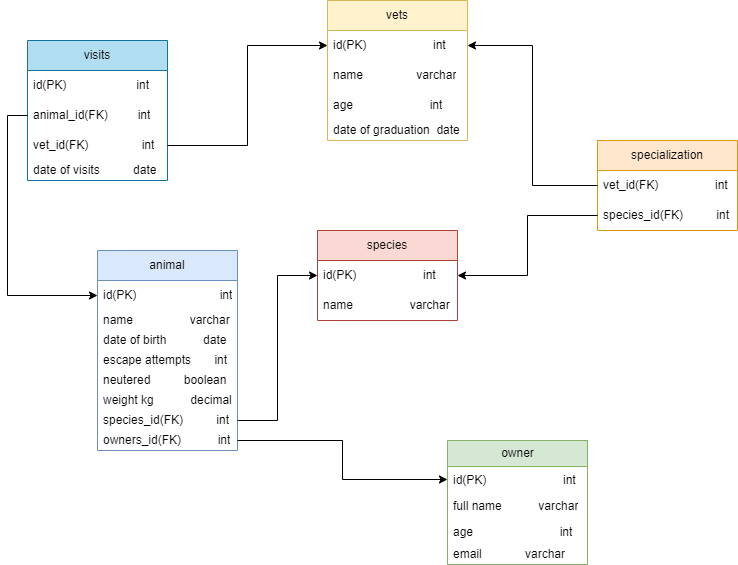

The diagram above was exported from draw.io. Its source (the exported page's mxGraphModel, read from the mxfile embedded in the PNG):
<mxGraphModel dx="1408" dy="804" grid="1" gridSize="10" guides="1" tooltips="1" connect="1" arrows="1" fold="1" page="1" pageScale="1" pageWidth="850" pageHeight="1100" math="0" shadow="0">
  <root>
    <mxCell id="0" />
    <mxCell id="1" parent="0" />
    <mxCell id="DPguNNXOUL2FD2_nRo8H-1" value="animal" style="swimlane;fontStyle=0;childLayout=stackLayout;horizontal=1;startSize=30;horizontalStack=0;resizeParent=1;resizeParentMax=0;resizeLast=0;collapsible=1;marginBottom=0;whiteSpace=wrap;html=1;fillColor=#dae8fc;strokeColor=#6c8ebf;" parent="1" vertex="1">
      <mxGeometry x="150" y="260" width="140" height="200" as="geometry">
        <mxRectangle x="340" y="340" width="90" height="30" as="alternateBounds" />
      </mxGeometry>
    </mxCell>
    <mxCell id="DPguNNXOUL2FD2_nRo8H-2" value="id(PK)&amp;nbsp; &amp;nbsp; &amp;nbsp; &amp;nbsp; &amp;nbsp; &amp;nbsp; &amp;nbsp; &amp;nbsp; &amp;nbsp; &amp;nbsp; &amp;nbsp; &amp;nbsp; &amp;nbsp;int" style="text;strokeColor=none;fillColor=none;align=left;verticalAlign=middle;spacingLeft=4;spacingRight=4;overflow=hidden;points=[[0,0.5],[1,0.5]];portConstraint=eastwest;rotatable=0;whiteSpace=wrap;html=1;" parent="DPguNNXOUL2FD2_nRo8H-1" vertex="1">
      <mxGeometry y="30" width="140" height="30" as="geometry" />
    </mxCell>
    <mxCell id="DPguNNXOUL2FD2_nRo8H-3" value="name&amp;nbsp; &amp;nbsp; &amp;nbsp; &amp;nbsp; &amp;nbsp; &amp;nbsp; &amp;nbsp; &amp;nbsp; &amp;nbsp;varchar" style="text;strokeColor=none;fillColor=none;align=left;verticalAlign=middle;spacingLeft=4;spacingRight=4;overflow=hidden;points=[[0,0.5],[1,0.5]];portConstraint=eastwest;rotatable=0;whiteSpace=wrap;html=1;" parent="DPguNNXOUL2FD2_nRo8H-1" vertex="1">
      <mxGeometry y="60" width="140" height="20" as="geometry" />
    </mxCell>
    <mxCell id="DPguNNXOUL2FD2_nRo8H-4" value="date of birth&amp;nbsp; &amp;nbsp; &amp;nbsp; &amp;nbsp; &amp;nbsp; &amp;nbsp;date&amp;nbsp;" style="text;strokeColor=none;fillColor=none;align=left;verticalAlign=middle;spacingLeft=4;spacingRight=4;overflow=hidden;points=[[0,0.5],[1,0.5]];portConstraint=eastwest;rotatable=0;whiteSpace=wrap;html=1;" parent="DPguNNXOUL2FD2_nRo8H-1" vertex="1">
      <mxGeometry y="80" width="140" height="20" as="geometry" />
    </mxCell>
    <mxCell id="DPguNNXOUL2FD2_nRo8H-11" value="escape attempts&amp;nbsp; &amp;nbsp; &amp;nbsp; &amp;nbsp;int" style="text;strokeColor=none;fillColor=none;align=left;verticalAlign=middle;spacingLeft=4;spacingRight=4;overflow=hidden;points=[[0,0.5],[1,0.5]];portConstraint=eastwest;rotatable=0;whiteSpace=wrap;html=1;" parent="DPguNNXOUL2FD2_nRo8H-1" vertex="1">
      <mxGeometry y="100" width="140" height="20" as="geometry" />
    </mxCell>
    <mxCell id="DPguNNXOUL2FD2_nRo8H-12" value="neutered&amp;nbsp; &amp;nbsp; &amp;nbsp; &amp;nbsp; &amp;nbsp; boolean" style="text;strokeColor=none;fillColor=none;align=left;verticalAlign=middle;spacingLeft=4;spacingRight=4;overflow=hidden;points=[[0,0.5],[1,0.5]];portConstraint=eastwest;rotatable=0;whiteSpace=wrap;html=1;" parent="DPguNNXOUL2FD2_nRo8H-1" vertex="1">
      <mxGeometry y="120" width="140" height="20" as="geometry" />
    </mxCell>
    <mxCell id="DPguNNXOUL2FD2_nRo8H-13" value="weight kg&amp;nbsp; &amp;nbsp; &amp;nbsp; &amp;nbsp; &amp;nbsp; &amp;nbsp;decimal" style="text;strokeColor=none;fillColor=none;align=left;verticalAlign=middle;spacingLeft=4;spacingRight=4;overflow=hidden;points=[[0,0.5],[1,0.5]];portConstraint=eastwest;rotatable=0;whiteSpace=wrap;html=1;" parent="DPguNNXOUL2FD2_nRo8H-1" vertex="1">
      <mxGeometry y="140" width="140" height="20" as="geometry" />
    </mxCell>
    <mxCell id="DPguNNXOUL2FD2_nRo8H-14" value="species_id(FK)&amp;nbsp; &amp;nbsp; &amp;nbsp; &amp;nbsp; &amp;nbsp; int" style="text;strokeColor=none;fillColor=none;align=left;verticalAlign=middle;spacingLeft=4;spacingRight=4;overflow=hidden;points=[[0,0.5],[1,0.5]];portConstraint=eastwest;rotatable=0;whiteSpace=wrap;html=1;" parent="DPguNNXOUL2FD2_nRo8H-1" vertex="1">
      <mxGeometry y="160" width="140" height="20" as="geometry" />
    </mxCell>
    <mxCell id="DPguNNXOUL2FD2_nRo8H-16" value="owners_id(FK)&amp;nbsp; &amp;nbsp; &amp;nbsp; &amp;nbsp; &amp;nbsp; &amp;nbsp;int" style="text;strokeColor=none;fillColor=none;align=left;verticalAlign=middle;spacingLeft=4;spacingRight=4;overflow=hidden;points=[[0,0.5],[1,0.5]];portConstraint=eastwest;rotatable=0;whiteSpace=wrap;html=1;" parent="DPguNNXOUL2FD2_nRo8H-1" vertex="1">
      <mxGeometry y="180" width="140" height="20" as="geometry" />
    </mxCell>
    <mxCell id="DPguNNXOUL2FD2_nRo8H-6" value="owner" style="swimlane;fontStyle=0;childLayout=stackLayout;horizontal=1;startSize=26;fillColor=#d5e8d4;horizontalStack=0;resizeParent=1;resizeParentMax=0;resizeLast=0;collapsible=1;marginBottom=0;html=1;strokeColor=#82b366;" parent="1" vertex="1">
      <mxGeometry x="500" y="450" width="140" height="124" as="geometry" />
    </mxCell>
    <mxCell id="DPguNNXOUL2FD2_nRo8H-7" value="id(PK)&amp;nbsp; &amp;nbsp; &amp;nbsp; &amp;nbsp; &amp;nbsp; &amp;nbsp; &amp;nbsp; &amp;nbsp; &amp;nbsp; &amp;nbsp; &amp;nbsp; &amp;nbsp;int" style="text;strokeColor=none;fillColor=none;align=left;verticalAlign=top;spacingLeft=4;spacingRight=4;overflow=hidden;rotatable=0;points=[[0,0.5],[1,0.5]];portConstraint=eastwest;whiteSpace=wrap;html=1;" parent="DPguNNXOUL2FD2_nRo8H-6" vertex="1">
      <mxGeometry y="26" width="140" height="26" as="geometry" />
    </mxCell>
    <mxCell id="DPguNNXOUL2FD2_nRo8H-8" value="full name&amp;nbsp; &amp;nbsp; &amp;nbsp; &amp;nbsp; &amp;nbsp; &amp;nbsp;varchar" style="text;strokeColor=none;fillColor=none;align=left;verticalAlign=top;spacingLeft=4;spacingRight=4;overflow=hidden;rotatable=0;points=[[0,0.5],[1,0.5]];portConstraint=eastwest;whiteSpace=wrap;html=1;" parent="DPguNNXOUL2FD2_nRo8H-6" vertex="1">
      <mxGeometry y="52" width="140" height="26" as="geometry" />
    </mxCell>
    <mxCell id="DPguNNXOUL2FD2_nRo8H-9" value="age&amp;nbsp; &amp;nbsp; &amp;nbsp; &amp;nbsp; &amp;nbsp; &amp;nbsp; &amp;nbsp; &amp;nbsp; &amp;nbsp; &amp;nbsp; &amp;nbsp; &amp;nbsp; &amp;nbsp; int&amp;nbsp;" style="text;strokeColor=none;fillColor=none;align=left;verticalAlign=top;spacingLeft=4;spacingRight=4;overflow=hidden;rotatable=0;points=[[0,0.5],[1,0.5]];portConstraint=eastwest;whiteSpace=wrap;html=1;" parent="DPguNNXOUL2FD2_nRo8H-6" vertex="1">
      <mxGeometry y="78" width="140" height="26" as="geometry" />
    </mxCell>
    <mxCell id="DPguNNXOUL2FD2_nRo8H-17" value="email&amp;nbsp; &amp;nbsp; &amp;nbsp; &amp;nbsp; &amp;nbsp; &amp;nbsp; &amp;nbsp;varchar" style="text;strokeColor=none;fillColor=none;align=left;verticalAlign=middle;spacingLeft=4;spacingRight=4;overflow=hidden;points=[[0,0.5],[1,0.5]];portConstraint=eastwest;rotatable=0;whiteSpace=wrap;html=1;" parent="DPguNNXOUL2FD2_nRo8H-6" vertex="1">
      <mxGeometry y="104" width="140" height="20" as="geometry" />
    </mxCell>
    <mxCell id="DPguNNXOUL2FD2_nRo8H-20" value="specialization" style="swimlane;fontStyle=0;childLayout=stackLayout;horizontal=1;startSize=30;horizontalStack=0;resizeParent=1;resizeParentMax=0;resizeLast=0;collapsible=1;marginBottom=0;whiteSpace=wrap;html=1;fillColor=#ffe6cc;strokeColor=#d79b00;" parent="1" vertex="1">
      <mxGeometry x="650" y="150" width="140" height="90" as="geometry" />
    </mxCell>
    <mxCell id="DPguNNXOUL2FD2_nRo8H-21" value="vet_id(FK)&amp;nbsp; &amp;nbsp; &amp;nbsp; &amp;nbsp; &amp;nbsp; &amp;nbsp; &amp;nbsp; &amp;nbsp; &amp;nbsp;int" style="text;strokeColor=none;fillColor=none;align=left;verticalAlign=middle;spacingLeft=4;spacingRight=4;overflow=hidden;points=[[0,0.5],[1,0.5]];portConstraint=eastwest;rotatable=0;whiteSpace=wrap;html=1;" parent="DPguNNXOUL2FD2_nRo8H-20" vertex="1">
      <mxGeometry y="30" width="140" height="30" as="geometry" />
    </mxCell>
    <mxCell id="DPguNNXOUL2FD2_nRo8H-22" value="species_id(FK)&amp;nbsp; &amp;nbsp; &amp;nbsp; &amp;nbsp; &amp;nbsp; int" style="text;strokeColor=none;fillColor=none;align=left;verticalAlign=middle;spacingLeft=4;spacingRight=4;overflow=hidden;points=[[0,0.5],[1,0.5]];portConstraint=eastwest;rotatable=0;whiteSpace=wrap;html=1;" parent="DPguNNXOUL2FD2_nRo8H-20" vertex="1">
      <mxGeometry y="60" width="140" height="30" as="geometry" />
    </mxCell>
    <mxCell id="DPguNNXOUL2FD2_nRo8H-24" value="species" style="swimlane;fontStyle=0;childLayout=stackLayout;horizontal=1;startSize=30;horizontalStack=0;resizeParent=1;resizeParentMax=0;resizeLast=0;collapsible=1;marginBottom=0;whiteSpace=wrap;html=1;fillColor=#fad9d5;strokeColor=#ae4132;" parent="1" vertex="1">
      <mxGeometry x="370" y="240" width="140" height="90" as="geometry" />
    </mxCell>
    <mxCell id="DPguNNXOUL2FD2_nRo8H-25" value="id(PK)&amp;nbsp; &amp;nbsp; &amp;nbsp; &amp;nbsp; &amp;nbsp; &amp;nbsp; &amp;nbsp; &amp;nbsp; &amp;nbsp; &amp;nbsp; int" style="text;strokeColor=none;fillColor=none;align=left;verticalAlign=middle;spacingLeft=4;spacingRight=4;overflow=hidden;points=[[0,0.5],[1,0.5]];portConstraint=eastwest;rotatable=0;whiteSpace=wrap;html=1;" parent="DPguNNXOUL2FD2_nRo8H-24" vertex="1">
      <mxGeometry y="30" width="140" height="30" as="geometry" />
    </mxCell>
    <mxCell id="DPguNNXOUL2FD2_nRo8H-26" value="name&amp;nbsp; &amp;nbsp; &amp;nbsp; &amp;nbsp; &amp;nbsp; &amp;nbsp; &amp;nbsp; &amp;nbsp; &amp;nbsp;varchar" style="text;strokeColor=none;fillColor=none;align=left;verticalAlign=middle;spacingLeft=4;spacingRight=4;overflow=hidden;points=[[0,0.5],[1,0.5]];portConstraint=eastwest;rotatable=0;whiteSpace=wrap;html=1;" parent="DPguNNXOUL2FD2_nRo8H-24" vertex="1">
      <mxGeometry y="60" width="140" height="30" as="geometry" />
    </mxCell>
    <mxCell id="DPguNNXOUL2FD2_nRo8H-28" value="vets" style="swimlane;fontStyle=0;childLayout=stackLayout;horizontal=1;startSize=30;horizontalStack=0;resizeParent=1;resizeParentMax=0;resizeLast=0;collapsible=1;marginBottom=0;whiteSpace=wrap;html=1;fillColor=#fff2cc;strokeColor=#d6b656;" parent="1" vertex="1">
      <mxGeometry x="380" y="10" width="140" height="140" as="geometry" />
    </mxCell>
    <mxCell id="DPguNNXOUL2FD2_nRo8H-29" value="id(PK)&amp;nbsp; &amp;nbsp; &amp;nbsp; &amp;nbsp; &amp;nbsp; &amp;nbsp; &amp;nbsp; &amp;nbsp; &amp;nbsp; &amp;nbsp; int" style="text;strokeColor=none;fillColor=none;align=left;verticalAlign=middle;spacingLeft=4;spacingRight=4;overflow=hidden;points=[[0,0.5],[1,0.5]];portConstraint=eastwest;rotatable=0;whiteSpace=wrap;html=1;" parent="DPguNNXOUL2FD2_nRo8H-28" vertex="1">
      <mxGeometry y="30" width="140" height="30" as="geometry" />
    </mxCell>
    <mxCell id="DPguNNXOUL2FD2_nRo8H-30" value="name&amp;nbsp; &amp;nbsp; &amp;nbsp; &amp;nbsp; &amp;nbsp; &amp;nbsp; &amp;nbsp; &amp;nbsp; varchar" style="text;strokeColor=none;fillColor=none;align=left;verticalAlign=middle;spacingLeft=4;spacingRight=4;overflow=hidden;points=[[0,0.5],[1,0.5]];portConstraint=eastwest;rotatable=0;whiteSpace=wrap;html=1;" parent="DPguNNXOUL2FD2_nRo8H-28" vertex="1">
      <mxGeometry y="60" width="140" height="30" as="geometry" />
    </mxCell>
    <mxCell id="DPguNNXOUL2FD2_nRo8H-31" value="age&amp;nbsp; &amp;nbsp; &amp;nbsp; &amp;nbsp; &amp;nbsp; &amp;nbsp; &amp;nbsp; &amp;nbsp; &amp;nbsp; &amp;nbsp; &amp;nbsp; &amp;nbsp;int" style="text;strokeColor=none;fillColor=none;align=left;verticalAlign=middle;spacingLeft=4;spacingRight=4;overflow=hidden;points=[[0,0.5],[1,0.5]];portConstraint=eastwest;rotatable=0;whiteSpace=wrap;html=1;" parent="DPguNNXOUL2FD2_nRo8H-28" vertex="1">
      <mxGeometry y="90" width="140" height="30" as="geometry" />
    </mxCell>
    <mxCell id="DPguNNXOUL2FD2_nRo8H-19" value="date of graduation&amp;nbsp; date" style="text;strokeColor=none;fillColor=none;align=left;verticalAlign=middle;spacingLeft=4;spacingRight=4;overflow=hidden;points=[[0,0.5],[1,0.5]];portConstraint=eastwest;rotatable=0;whiteSpace=wrap;html=1;" parent="DPguNNXOUL2FD2_nRo8H-28" vertex="1">
      <mxGeometry y="120" width="140" height="20" as="geometry" />
    </mxCell>
    <mxCell id="DPguNNXOUL2FD2_nRo8H-32" value="visits" style="swimlane;fontStyle=0;childLayout=stackLayout;horizontal=1;startSize=30;horizontalStack=0;resizeParent=1;resizeParentMax=0;resizeLast=0;collapsible=1;marginBottom=0;whiteSpace=wrap;html=1;fillColor=#b1ddf0;strokeColor=#10739e;" parent="1" vertex="1">
      <mxGeometry x="80" y="50" width="140" height="140" as="geometry" />
    </mxCell>
    <mxCell id="DPguNNXOUL2FD2_nRo8H-33" value="id(PK)&amp;nbsp; &amp;nbsp; &amp;nbsp; &amp;nbsp; &amp;nbsp; &amp;nbsp; &amp;nbsp; &amp;nbsp; &amp;nbsp; &amp;nbsp; &amp;nbsp;int" style="text;strokeColor=none;fillColor=none;align=left;verticalAlign=middle;spacingLeft=4;spacingRight=4;overflow=hidden;points=[[0,0.5],[1,0.5]];portConstraint=eastwest;rotatable=0;whiteSpace=wrap;html=1;" parent="DPguNNXOUL2FD2_nRo8H-32" vertex="1">
      <mxGeometry y="30" width="140" height="30" as="geometry" />
    </mxCell>
    <mxCell id="DPguNNXOUL2FD2_nRo8H-34" value="animal_id(FK)&amp;nbsp; &amp;nbsp; &amp;nbsp; &amp;nbsp; &amp;nbsp;int" style="text;strokeColor=none;fillColor=none;align=left;verticalAlign=middle;spacingLeft=4;spacingRight=4;overflow=hidden;points=[[0,0.5],[1,0.5]];portConstraint=eastwest;rotatable=0;whiteSpace=wrap;html=1;" parent="DPguNNXOUL2FD2_nRo8H-32" vertex="1">
      <mxGeometry y="60" width="140" height="30" as="geometry" />
    </mxCell>
    <mxCell id="DPguNNXOUL2FD2_nRo8H-35" value="vet_id(FK)&amp;nbsp; &amp;nbsp; &amp;nbsp; &amp;nbsp; &amp;nbsp; &amp;nbsp; &amp;nbsp; &amp;nbsp; int" style="text;strokeColor=none;fillColor=none;align=left;verticalAlign=middle;spacingLeft=4;spacingRight=4;overflow=hidden;points=[[0,0.5],[1,0.5]];portConstraint=eastwest;rotatable=0;whiteSpace=wrap;html=1;" parent="DPguNNXOUL2FD2_nRo8H-32" vertex="1">
      <mxGeometry y="90" width="140" height="30" as="geometry" />
    </mxCell>
    <mxCell id="DPguNNXOUL2FD2_nRo8H-18" value="date of visits&amp;nbsp; &amp;nbsp; &amp;nbsp; &amp;nbsp; &amp;nbsp; date" style="text;strokeColor=none;fillColor=none;align=left;verticalAlign=middle;spacingLeft=4;spacingRight=4;overflow=hidden;points=[[0,0.5],[1,0.5]];portConstraint=eastwest;rotatable=0;whiteSpace=wrap;html=1;" parent="DPguNNXOUL2FD2_nRo8H-32" vertex="1">
      <mxGeometry y="120" width="140" height="20" as="geometry" />
    </mxCell>
    <mxCell id="DPguNNXOUL2FD2_nRo8H-36" style="edgeStyle=orthogonalEdgeStyle;rounded=0;orthogonalLoop=1;jettySize=auto;html=1;entryX=0;entryY=0.5;entryDx=0;entryDy=0;" parent="1" source="DPguNNXOUL2FD2_nRo8H-16" target="DPguNNXOUL2FD2_nRo8H-7" edge="1">
      <mxGeometry relative="1" as="geometry" />
    </mxCell>
    <mxCell id="DPguNNXOUL2FD2_nRo8H-37" style="edgeStyle=orthogonalEdgeStyle;rounded=0;orthogonalLoop=1;jettySize=auto;html=1;entryX=0;entryY=0.5;entryDx=0;entryDy=0;" parent="1" source="DPguNNXOUL2FD2_nRo8H-14" target="DPguNNXOUL2FD2_nRo8H-25" edge="1">
      <mxGeometry relative="1" as="geometry" />
    </mxCell>
    <mxCell id="DPguNNXOUL2FD2_nRo8H-38" style="edgeStyle=orthogonalEdgeStyle;rounded=0;orthogonalLoop=1;jettySize=auto;html=1;exitX=0;exitY=0.5;exitDx=0;exitDy=0;entryX=0;entryY=0.5;entryDx=0;entryDy=0;" parent="1" source="DPguNNXOUL2FD2_nRo8H-34" target="DPguNNXOUL2FD2_nRo8H-2" edge="1">
      <mxGeometry relative="1" as="geometry" />
    </mxCell>
    <mxCell id="DPguNNXOUL2FD2_nRo8H-39" style="edgeStyle=orthogonalEdgeStyle;rounded=0;orthogonalLoop=1;jettySize=auto;html=1;exitX=1;exitY=0.5;exitDx=0;exitDy=0;entryX=0;entryY=0.5;entryDx=0;entryDy=0;" parent="1" source="DPguNNXOUL2FD2_nRo8H-35" target="DPguNNXOUL2FD2_nRo8H-29" edge="1">
      <mxGeometry relative="1" as="geometry" />
    </mxCell>
    <mxCell id="DPguNNXOUL2FD2_nRo8H-40" style="edgeStyle=orthogonalEdgeStyle;rounded=0;orthogonalLoop=1;jettySize=auto;html=1;exitX=0;exitY=0.5;exitDx=0;exitDy=0;entryX=1;entryY=0.5;entryDx=0;entryDy=0;" parent="1" source="DPguNNXOUL2FD2_nRo8H-22" target="DPguNNXOUL2FD2_nRo8H-25" edge="1">
      <mxGeometry relative="1" as="geometry" />
    </mxCell>
    <mxCell id="DPguNNXOUL2FD2_nRo8H-41" style="edgeStyle=orthogonalEdgeStyle;rounded=0;orthogonalLoop=1;jettySize=auto;html=1;exitX=0;exitY=0.5;exitDx=0;exitDy=0;entryX=1;entryY=0.5;entryDx=0;entryDy=0;" parent="1" source="DPguNNXOUL2FD2_nRo8H-21" target="DPguNNXOUL2FD2_nRo8H-29" edge="1">
      <mxGeometry relative="1" as="geometry" />
    </mxCell>
  </root>
</mxGraphModel>